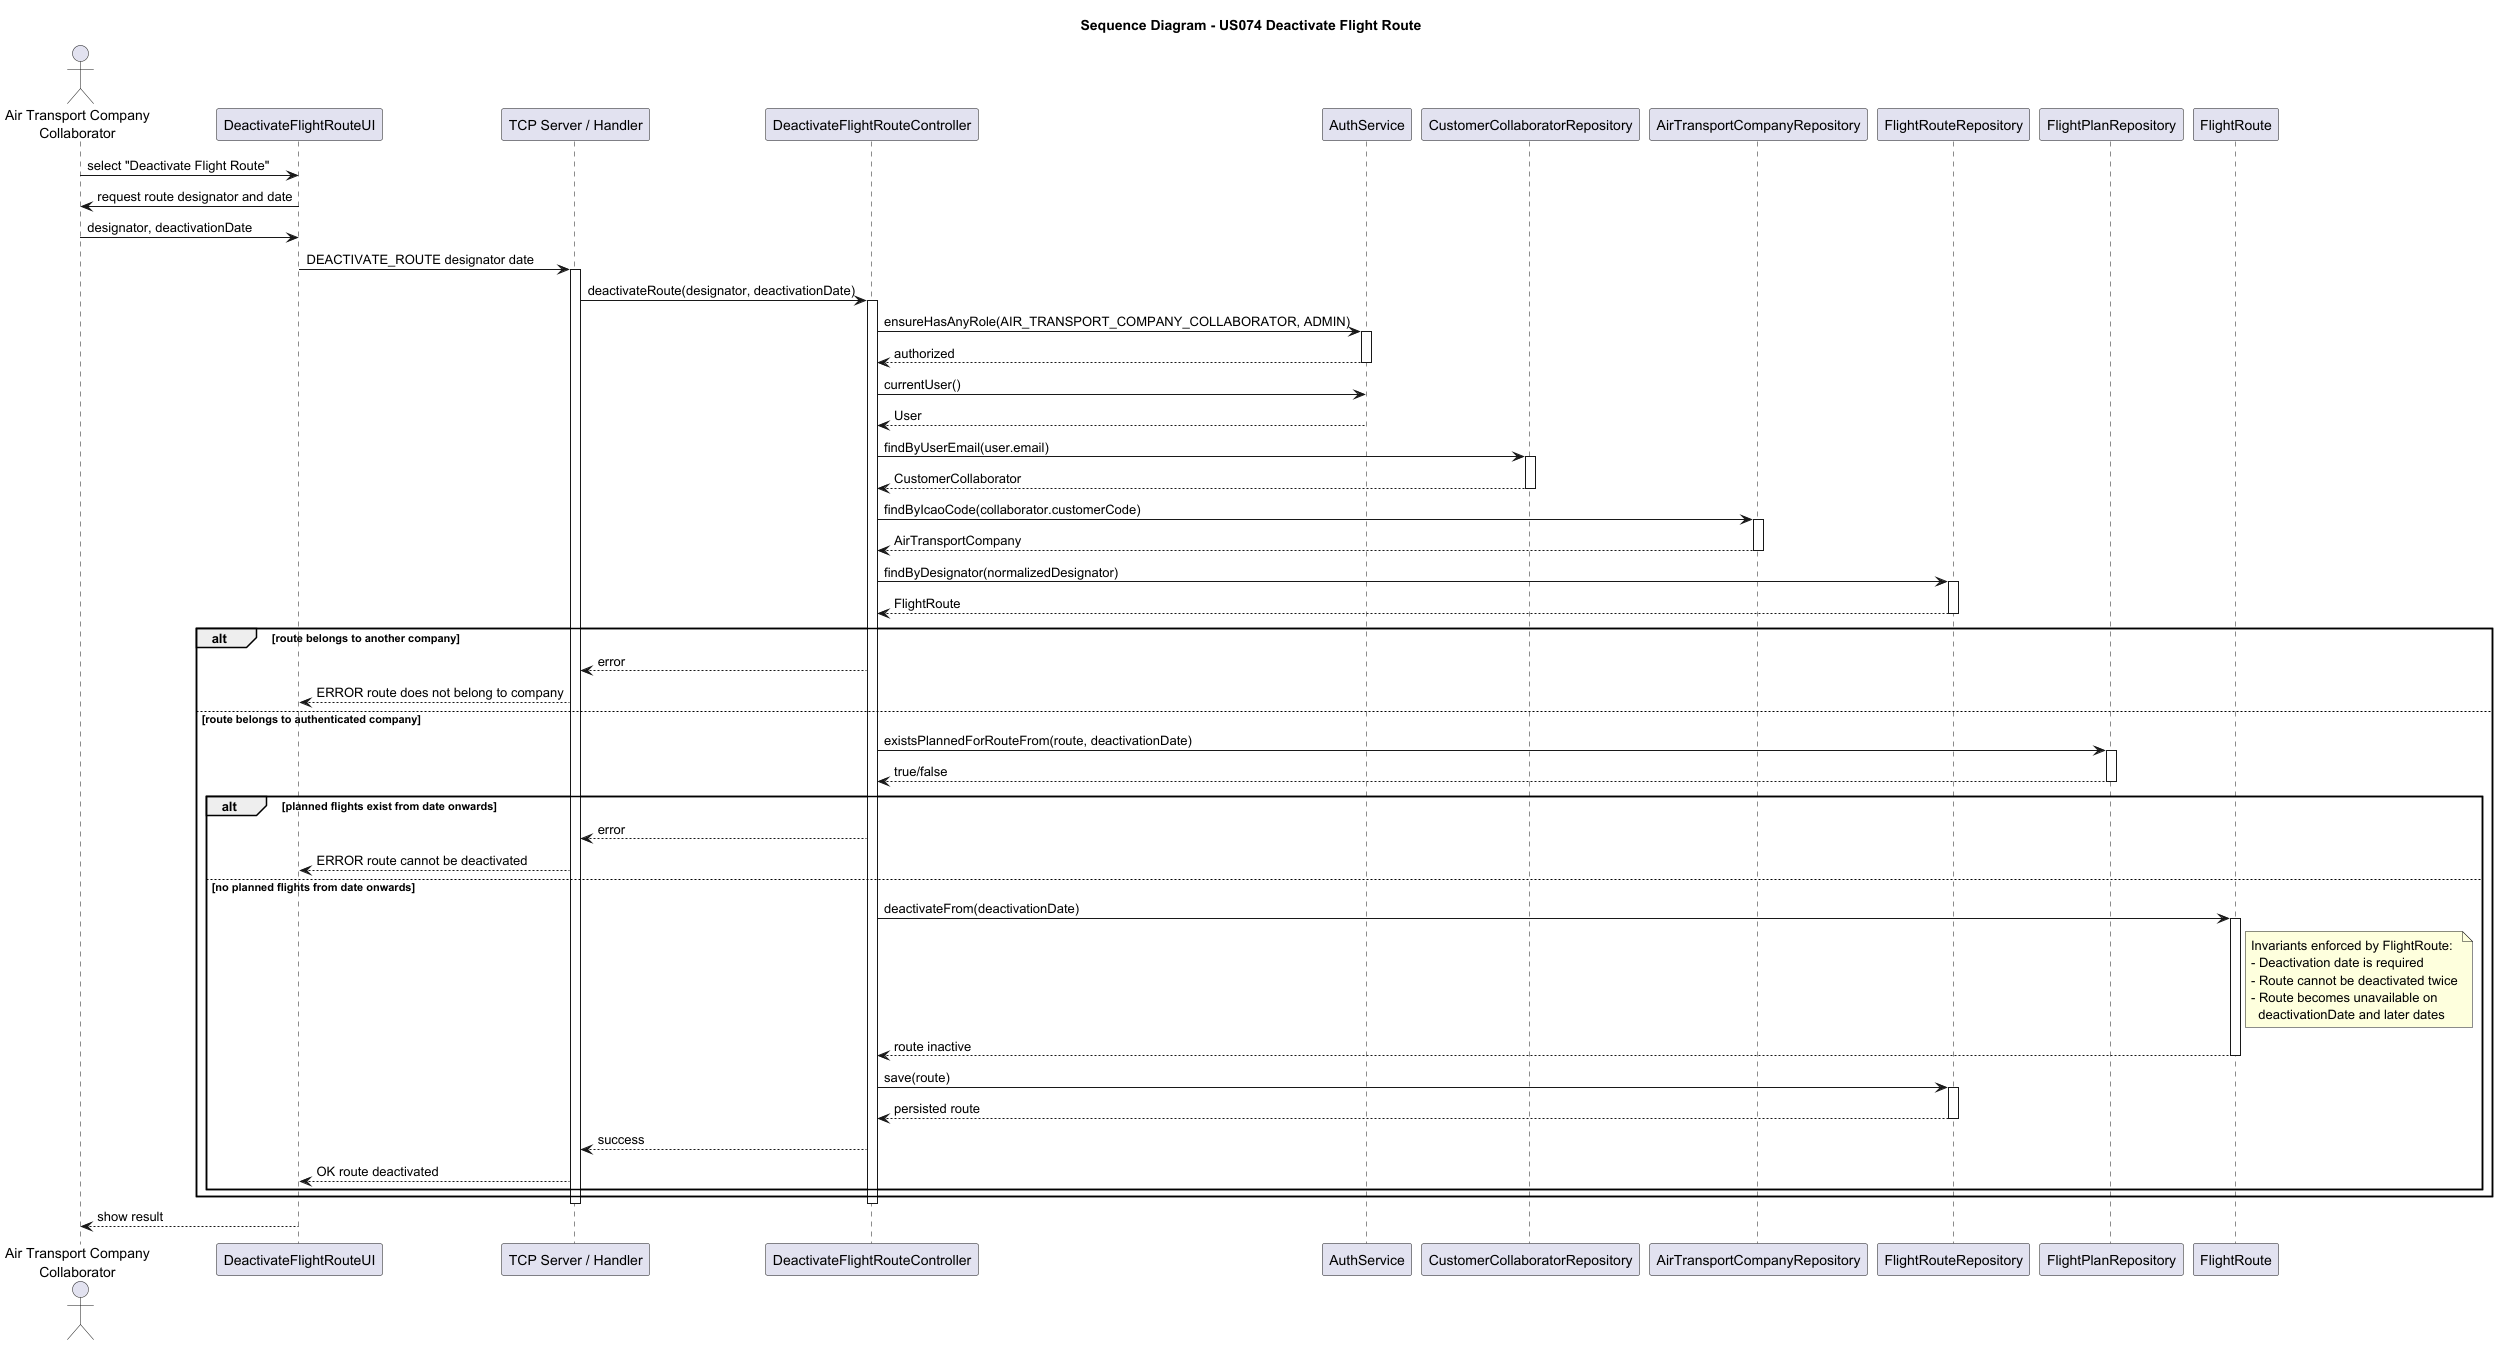

The diagram above was rendered by PlantUML. Its source (embedded in the PNG):
@startuml
title Sequence Diagram - US074 Deactivate Flight Route

actor "Air Transport Company\nCollaborator" as ATCC
participant "DeactivateFlightRouteUI" as UI
participant "TCP Server / Handler" as Server
participant "DeactivateFlightRouteController" as Controller
participant "AuthService" as Auth
participant "CustomerCollaboratorRepository" as CollabRepo
participant "AirTransportCompanyRepository" as CompanyRepo
participant "FlightRouteRepository" as RouteRepo
participant "FlightPlanRepository" as FlightPlanRepo
participant "FlightRoute" as Route

ATCC -> UI: select "Deactivate Flight Route"
UI -> ATCC: request route designator and date
ATCC -> UI: designator, deactivationDate

UI -> Server: DEACTIVATE_ROUTE designator date
activate Server
Server -> Controller: deactivateRoute(designator, deactivationDate)
activate Controller

Controller -> Auth: ensureHasAnyRole(AIR_TRANSPORT_COMPANY_COLLABORATOR, ADMIN)
activate Auth
Auth --> Controller: authorized
deactivate Auth

Controller -> Auth: currentUser()
Auth --> Controller: User

Controller -> CollabRepo: findByUserEmail(user.email)
activate CollabRepo
CollabRepo --> Controller: CustomerCollaborator
deactivate CollabRepo

Controller -> CompanyRepo: findByIcaoCode(collaborator.customerCode)
activate CompanyRepo
CompanyRepo --> Controller: AirTransportCompany
deactivate CompanyRepo

Controller -> RouteRepo: findByDesignator(normalizedDesignator)
activate RouteRepo
RouteRepo --> Controller: FlightRoute
deactivate RouteRepo

alt route belongs to another company
    Controller --> Server: error
    Server --> UI: ERROR route does not belong to company
else route belongs to authenticated company
    Controller -> FlightPlanRepo: existsPlannedForRouteFrom(route, deactivationDate)
    activate FlightPlanRepo
    FlightPlanRepo --> Controller: true/false
    deactivate FlightPlanRepo

    alt planned flights exist from date onwards
        Controller --> Server: error
        Server --> UI: ERROR route cannot be deactivated
    else no planned flights from date onwards
        Controller -> Route: deactivateFrom(deactivationDate)
        activate Route
        note right of Route
            Invariants enforced by FlightRoute:
            - Deactivation date is required
            - Route cannot be deactivated twice
            - Route becomes unavailable on
              deactivationDate and later dates
        end note
        Route --> Controller: route inactive
        deactivate Route

        Controller -> RouteRepo: save(route)
        activate RouteRepo
        RouteRepo --> Controller: persisted route
        deactivate RouteRepo

        Controller --> Server: success
        Server --> UI: OK route deactivated
    end
end

deactivate Controller
deactivate Server

UI --> ATCC: show result

@enduml